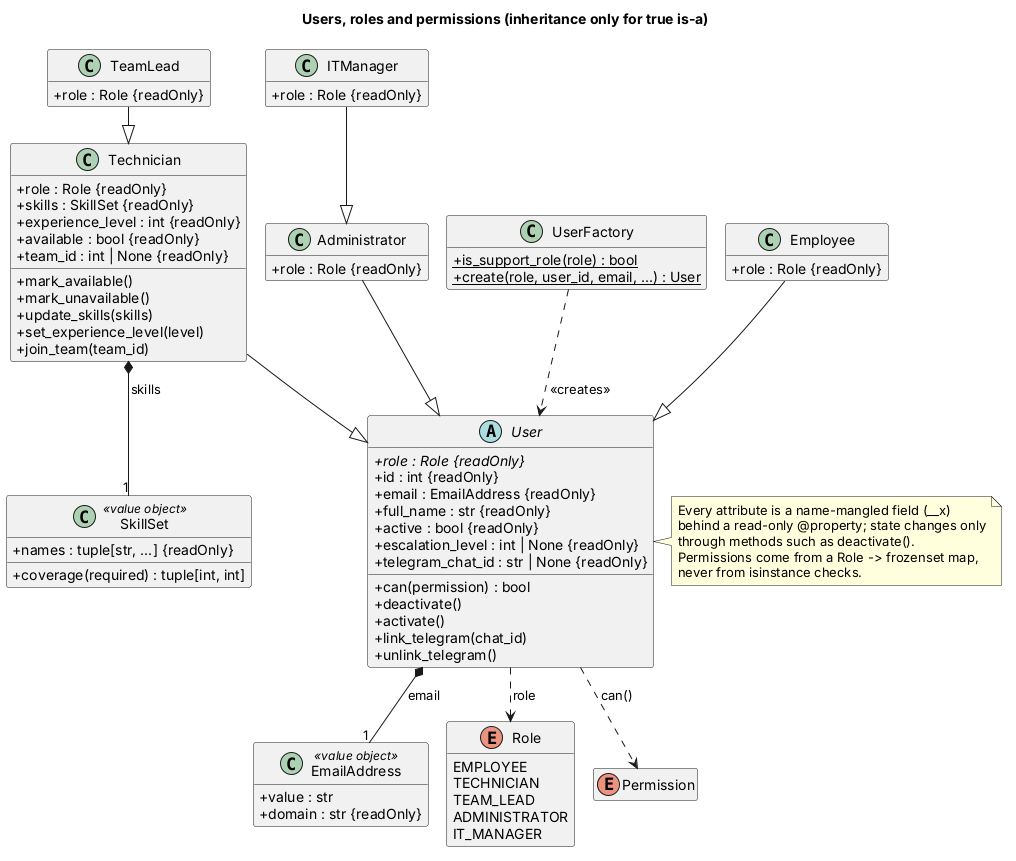

The diagram above was rendered by PlantUML. Its source (embedded in the PNG):
@startuml class-users
' GENERATED by backend/scripts/gen_diagrams.py from the code. Do not edit by hand:
' change the code (or the spec in the script) and run `make diagrams`.

!pragma layout smetana

skinparam shadowing false
skinparam defaultFontName Helvetica
skinparam classAttributeIconSize 0
skinparam linetype ortho
hide empty members

top to bottom direction
title Users, roles and permissions (inheritance only for true is-a)

abstract class User {
  {abstract} +role : Role {readOnly}
  +id : int {readOnly}
  +email : EmailAddress {readOnly}
  +full_name : str {readOnly}
  +active : bool {readOnly}
  +escalation_level : int | None {readOnly}
  +telegram_chat_id : str | None {readOnly}
  +can(permission) : bool
  +deactivate()
  +activate()
  +link_telegram(chat_id)
  +unlink_telegram()
}
class Employee {
  +role : Role {readOnly}
}
class Technician {
  +role : Role {readOnly}
  +skills : SkillSet {readOnly}
  +experience_level : int {readOnly}
  +available : bool {readOnly}
  +team_id : int | None {readOnly}
  +mark_available()
  +mark_unavailable()
  +update_skills(skills)
  +set_experience_level(level)
  +join_team(team_id)
}
class TeamLead {
  +role : Role {readOnly}
}
class Administrator {
  +role : Role {readOnly}
}
class ITManager {
  +role : Role {readOnly}
}
class UserFactory {
  {static} +is_support_role(role) : bool
  {static} +create(role, user_id, email, ...) : User
}
class EmailAddress <<value object>> {
  +value : str
  +domain : str {readOnly}
}
class SkillSet <<value object>> {
  +names : tuple[str, ...] {readOnly}
  +coverage(required) : tuple[int, int]
}
enum Role {
EMPLOYEE
TECHNICIAN
TEAM_LEAD
ADMINISTRATOR
IT_MANAGER
}
enum Permission {
}
Employee --|> User
Technician --|> User
TeamLead --|> Technician
Administrator --|> User
ITManager --|> Administrator
User *-- "1" EmailAddress : email
Technician *-- "1" SkillSet : skills
User ..> Role : role
User ..> Permission : can()
UserFactory ..> User : <<creates>>
note right of User
  Every attribute is a name-mangled field (__x)
  behind a read-only @property; state changes only
  through methods such as deactivate().
  Permissions come from a Role -> frozenset map,
  never from isinstance checks.
end note
@enduml